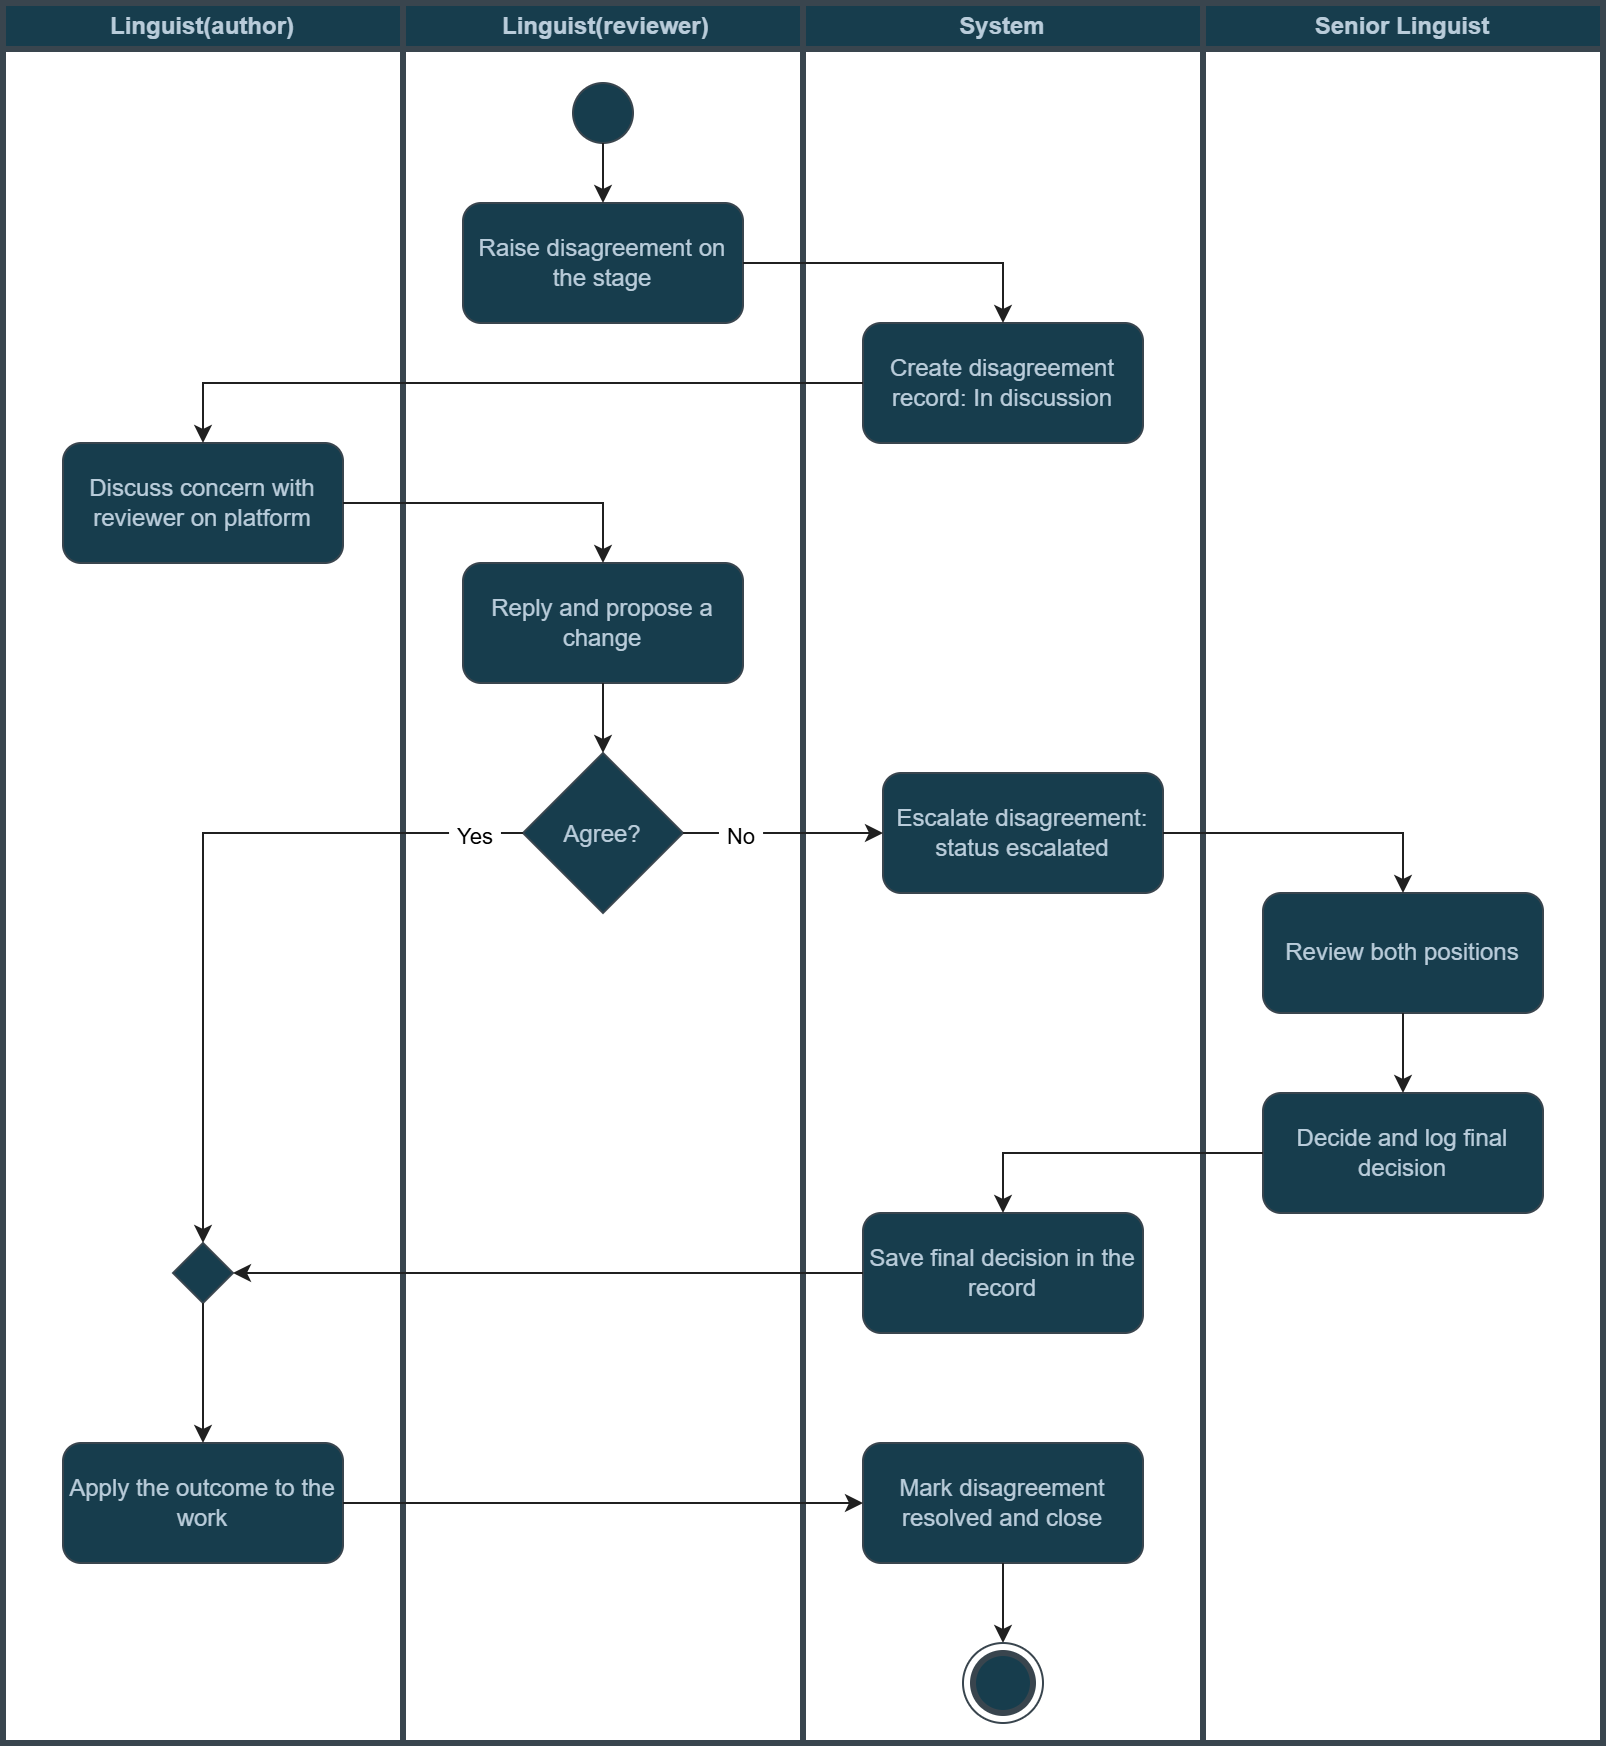

The diagram above was exported from draw.io. Its source (the exported page's mxGraphModel, read from the mxfile embedded in the PNG):
<mxGraphModel dx="1144" dy="720" grid="1" gridSize="10" guides="1" tooltips="1" connect="1" arrows="1" fold="1" page="1" pageScale="1" pageWidth="827" pageHeight="1169" background="light-dark(#FFFFFF,#FFFFFF)" math="0" shadow="0">
  <root>
    <mxCell id="0" />
    <mxCell id="1" parent="0" />
    <mxCell id="lPnG5K_U95rH55hYLbfL-1" parent="1" style="swimlane;whiteSpace=wrap;html=1;strokeWidth=3;labelBackgroundColor=none;fillColor=#B1DDF0;strokeColor=#BAC8D3;fontColor=#182E3E;" value="Linguist(author)" vertex="1">
      <mxGeometry height="870" width="200" x="80" y="40" as="geometry" />
    </mxCell>
    <mxCell id="lPnG5K_U95rH55hYLbfL-12" parent="lPnG5K_U95rH55hYLbfL-1" style="rounded=1;whiteSpace=wrap;html=1;roundedPerimeter=1;labelBackgroundColor=none;fillColor=#B1DDF0;strokeColor=#BAC8D3;fontColor=#182E3E;" value="Discuss concern with reviewer on platform" vertex="1">
      <mxGeometry height="60" width="140" x="30" y="220" as="geometry" />
    </mxCell>
    <mxCell id="lPnG5K_U95rH55hYLbfL-27" parent="lPnG5K_U95rH55hYLbfL-1" style="rhombus;whiteSpace=wrap;html=1;shapeInside=1;labelBackgroundColor=none;fillColor=#B1DDF0;strokeColor=#BAC8D3;fontColor=#182E3E;" value="" vertex="1">
      <mxGeometry height="30" width="30" x="85" y="620" as="geometry" />
    </mxCell>
    <mxCell id="lPnG5K_U95rH55hYLbfL-30" parent="lPnG5K_U95rH55hYLbfL-1" style="rounded=1;whiteSpace=wrap;html=1;roundedPerimeter=1;labelBackgroundColor=none;fillColor=#B1DDF0;strokeColor=#BAC8D3;fontColor=#182E3E;" value="Apply the outcome to the work" vertex="1">
      <mxGeometry height="60" width="140" x="30" y="720" as="geometry" />
    </mxCell>
    <mxCell id="lPnG5K_U95rH55hYLbfL-29" edge="1" parent="lPnG5K_U95rH55hYLbfL-1" source="lPnG5K_U95rH55hYLbfL-27" style="endArrow=classic;html=1;rounded=0;defaultLabelBackgroundColor=page;labelPadding=0 4;exitX=0.5;exitY=1;exitDx=0;exitDy=0;strokeColor=#EEEEEE;fontColor=default;" target="lPnG5K_U95rH55hYLbfL-30" value="">
      <mxGeometry height="50" relative="1" width="50" as="geometry">
        <mxPoint x="100" y="640" as="sourcePoint" />
        <mxPoint x="100" y="660" as="targetPoint" />
      </mxGeometry>
    </mxCell>
    <mxCell id="lPnG5K_U95rH55hYLbfL-2" parent="1" style="swimlane;whiteSpace=wrap;html=1;strokeWidth=3;labelBackgroundColor=none;fillColor=#B1DDF0;strokeColor=#BAC8D3;fontColor=#182E3E;" value="&amp;nbsp;Linguist(reviewer)" vertex="1">
      <mxGeometry height="870" width="200" x="280" y="40" as="geometry" />
    </mxCell>
    <mxCell id="lPnG5K_U95rH55hYLbfL-6" parent="lPnG5K_U95rH55hYLbfL-2" style="ellipse;whiteSpace=wrap;html=1;shapeInside=1;aspect=fixed;labelBackgroundColor=none;fillColor=#B1DDF0;strokeColor=#BAC8D3;fontColor=#182E3E;" value="" vertex="1">
      <mxGeometry height="30" width="30" x="85" y="40" as="geometry" />
    </mxCell>
    <mxCell id="lPnG5K_U95rH55hYLbfL-8" parent="lPnG5K_U95rH55hYLbfL-2" style="rounded=1;whiteSpace=wrap;html=1;roundedPerimeter=1;labelBackgroundColor=none;fillColor=#B1DDF0;strokeColor=#BAC8D3;fontColor=#182E3E;" value="Raise disagreement on the stage" vertex="1">
      <mxGeometry height="60" width="140" x="30" y="100" as="geometry" />
    </mxCell>
    <mxCell id="lPnG5K_U95rH55hYLbfL-13" parent="lPnG5K_U95rH55hYLbfL-2" style="rounded=1;whiteSpace=wrap;html=1;roundedPerimeter=1;labelBackgroundColor=none;fillColor=#B1DDF0;strokeColor=#BAC8D3;fontColor=#182E3E;" value="Reply and propose a change" vertex="1">
      <mxGeometry height="60" width="140" x="30" y="280" as="geometry" />
    </mxCell>
    <mxCell id="lPnG5K_U95rH55hYLbfL-16" parent="lPnG5K_U95rH55hYLbfL-2" style="rhombus;whiteSpace=wrap;html=1;shapeInside=1;labelBackgroundColor=none;fillColor=#B1DDF0;strokeColor=#BAC8D3;fontColor=#182E3E;" value="Agree?" vertex="1">
      <mxGeometry height="80" width="80" x="60" y="375" as="geometry" />
    </mxCell>
    <mxCell id="lPnG5K_U95rH55hYLbfL-15" edge="1" parent="lPnG5K_U95rH55hYLbfL-2" source="lPnG5K_U95rH55hYLbfL-13" style="endArrow=classic;html=1;rounded=0;defaultLabelBackgroundColor=page;labelPadding=0 4;exitX=0.5;exitY=1;exitDx=0;exitDy=0;strokeColor=#EEEEEE;fontColor=default;" target="lPnG5K_U95rH55hYLbfL-16" value="">
      <mxGeometry height="50" relative="1" width="50" as="geometry">
        <mxPoint x="130" y="350" as="sourcePoint" />
        <mxPoint x="100" y="350" as="targetPoint" />
      </mxGeometry>
    </mxCell>
    <mxCell id="lPnG5K_U95rH55hYLbfL-7" edge="1" parent="lPnG5K_U95rH55hYLbfL-2" source="lPnG5K_U95rH55hYLbfL-6" style="endArrow=classic;html=1;rounded=0;defaultLabelBackgroundColor=page;labelPadding=0 4;entryX=0.5;entryY=0;entryDx=0;entryDy=0;exitX=0.5;exitY=1;exitDx=0;exitDy=0;strokeColor=#EEEEEE;fontColor=default;" target="lPnG5K_U95rH55hYLbfL-8" value="">
      <mxGeometry height="50" relative="1" width="50" as="geometry">
        <mxPoint x="90" y="60" as="sourcePoint" />
        <mxPoint x="90" y="80" as="targetPoint" />
      </mxGeometry>
    </mxCell>
    <mxCell id="lPnG5K_U95rH55hYLbfL-3" parent="1" style="swimlane;whiteSpace=wrap;html=1;strokeWidth=3;labelBackgroundColor=none;fillColor=#B1DDF0;strokeColor=#BAC8D3;fontColor=#182E3E;" value="System" vertex="1">
      <mxGeometry height="870" width="200" x="480" y="40" as="geometry" />
    </mxCell>
    <mxCell id="lPnG5K_U95rH55hYLbfL-10" parent="lPnG5K_U95rH55hYLbfL-3" style="rounded=1;whiteSpace=wrap;html=1;roundedPerimeter=1;labelBackgroundColor=none;fillColor=#B1DDF0;strokeColor=#BAC8D3;fontColor=#182E3E;" value="Create disagreement record: In discussion" vertex="1">
      <mxGeometry height="60" width="140" x="30" y="160" as="geometry" />
    </mxCell>
    <mxCell id="lPnG5K_U95rH55hYLbfL-18" parent="lPnG5K_U95rH55hYLbfL-3" style="rounded=1;whiteSpace=wrap;html=1;roundedPerimeter=1;labelBackgroundColor=none;fillColor=#B1DDF0;strokeColor=#BAC8D3;fontColor=#182E3E;" value="Escalate disagreement: status escalated" vertex="1">
      <mxGeometry height="60" width="140" x="40" y="385" as="geometry" />
    </mxCell>
    <mxCell id="lPnG5K_U95rH55hYLbfL-25" parent="lPnG5K_U95rH55hYLbfL-3" style="rounded=1;whiteSpace=wrap;html=1;roundedPerimeter=1;labelBackgroundColor=none;fillColor=#B1DDF0;strokeColor=#BAC8D3;fontColor=#182E3E;" value="Save final decision in the record" vertex="1">
      <mxGeometry height="60" width="140" x="30" y="605" as="geometry" />
    </mxCell>
    <mxCell id="lPnG5K_U95rH55hYLbfL-32" parent="lPnG5K_U95rH55hYLbfL-3" style="rounded=1;whiteSpace=wrap;html=1;roundedPerimeter=1;labelBackgroundColor=none;fillColor=#B1DDF0;strokeColor=#BAC8D3;fontColor=#182E3E;" value="Mark disagreement resolved and close" vertex="1">
      <mxGeometry height="60" width="140" x="30" y="720" as="geometry" />
    </mxCell>
    <mxCell id="lPnG5K_U95rH55hYLbfL-34" edge="1" parent="lPnG5K_U95rH55hYLbfL-3" source="lPnG5K_U95rH55hYLbfL-32" style="endArrow=classic;html=1;rounded=0;defaultLabelBackgroundColor=page;labelPadding=0 4;exitX=0.5;exitY=1;exitDx=0;exitDy=0;entryX=0.5;entryY=0;entryDx=0;entryDy=0;strokeColor=#EEEEEE;fontColor=default;" value="">
      <mxGeometry height="50" relative="1" width="50" as="geometry">
        <mxPoint x="-90" y="760" as="sourcePoint" />
        <mxPoint x="100" y="819.9999999999998" as="targetPoint" />
      </mxGeometry>
    </mxCell>
    <mxCell id="lPnG5K_U95rH55hYLbfL-39" parent="lPnG5K_U95rH55hYLbfL-3" style="ellipse;whiteSpace=wrap;html=1;shapeInside=1;aspect=fixed;strokeColor=#BAC8D3;fontColor=#182E3E;fillColor=none;" value="" vertex="1">
      <mxGeometry height="40" width="40" x="80" y="820" as="geometry" />
    </mxCell>
    <mxCell id="lPnG5K_U95rH55hYLbfL-41" parent="lPnG5K_U95rH55hYLbfL-3" style="points=[[0.145,0.145,0],[0.5,0,0],[0.855,0.145,0],[1,0.5,0],[0.855,0.855,0],[0.5,1,0],[0.145,0.855,0],[0,0.5,0]];shape=mxgraph.bpmn.event;html=1;verticalLabelPosition=bottom;labelBackgroundColor=#ffffff;verticalAlign=top;align=center;perimeter=ellipsePerimeter;outlineConnect=0;aspect=fixed;outline=end;symbol=terminate2;labelPerimeter=1;strokeColor=#BAC8D3;fontColor=#182E3E;fillColor=#B1DDF0;" value="" vertex="1">
      <mxGeometry height="30" width="30" x="85" y="825" as="geometry" />
    </mxCell>
    <mxCell id="lPnG5K_U95rH55hYLbfL-5" parent="1" style="swimlane;whiteSpace=wrap;html=1;strokeWidth=3;labelBackgroundColor=none;fillColor=#B1DDF0;strokeColor=#BAC8D3;fontColor=#182E3E;" value="Senior Linguist" vertex="1">
      <mxGeometry height="870" width="200" x="680" y="40" as="geometry" />
    </mxCell>
    <mxCell id="lPnG5K_U95rH55hYLbfL-19" parent="lPnG5K_U95rH55hYLbfL-5" style="rounded=1;whiteSpace=wrap;html=1;roundedPerimeter=1;labelBackgroundColor=none;fillColor=#B1DDF0;strokeColor=#BAC8D3;fontColor=#182E3E;" value="Review both positions" vertex="1">
      <mxGeometry height="60" width="140" x="30" y="445" as="geometry" />
    </mxCell>
    <mxCell id="lPnG5K_U95rH55hYLbfL-22" parent="lPnG5K_U95rH55hYLbfL-5" style="rounded=1;whiteSpace=wrap;html=1;roundedPerimeter=1;labelBackgroundColor=none;fillColor=#B1DDF0;strokeColor=#BAC8D3;fontColor=#182E3E;" value="Decide and log final decision" vertex="1">
      <mxGeometry height="60" width="140" x="30" y="545" as="geometry" />
    </mxCell>
    <mxCell id="lPnG5K_U95rH55hYLbfL-21" edge="1" parent="lPnG5K_U95rH55hYLbfL-5" source="lPnG5K_U95rH55hYLbfL-19" style="endArrow=classic;html=1;rounded=0;defaultLabelBackgroundColor=page;labelPadding=0 4;exitX=0.5;exitY=1;exitDx=0;exitDy=0;strokeColor=#EEEEEE;fontColor=default;" target="lPnG5K_U95rH55hYLbfL-22" value="">
      <mxGeometry height="50" relative="1" width="50" as="geometry">
        <mxPoint x="-160" y="390" as="sourcePoint" />
        <mxPoint x="100" y="520" as="targetPoint" />
      </mxGeometry>
    </mxCell>
    <mxCell id="lPnG5K_U95rH55hYLbfL-9" edge="1" parent="1" source="lPnG5K_U95rH55hYLbfL-8" style="endArrow=classic;html=1;rounded=0;defaultLabelBackgroundColor=page;labelPadding=0 4;exitX=1;exitY=0.5;exitDx=0;exitDy=0;entryX=0.5;entryY=0;entryDx=0;entryDy=0;strokeColor=#EEEEEE;fontColor=default;" target="lPnG5K_U95rH55hYLbfL-10" value="">
      <mxGeometry height="50" relative="1" width="50" x="-0.0235" as="geometry">
        <Array as="points">
          <mxPoint x="580" y="170" />
        </Array>
        <mxPoint x="430" y="220" as="sourcePoint" />
        <mxPoint x="510" y="150" as="targetPoint" />
      </mxGeometry>
    </mxCell>
    <mxCell id="lPnG5K_U95rH55hYLbfL-11" edge="1" parent="1" source="lPnG5K_U95rH55hYLbfL-10" style="endArrow=classic;html=1;rounded=0;defaultLabelBackgroundColor=page;labelPadding=0 4;exitX=0;exitY=0.5;exitDx=0;exitDy=0;entryX=0.5;entryY=0;entryDx=0;entryDy=0;strokeColor=#EEEEEE;fontColor=default;" target="lPnG5K_U95rH55hYLbfL-12" value="">
      <mxGeometry height="50" relative="1" width="50" x="0.0324" as="geometry">
        <Array as="points">
          <mxPoint x="180" y="230" />
        </Array>
        <mxPoint x="430" y="220" as="sourcePoint" />
        <mxPoint x="220" y="210" as="targetPoint" />
      </mxGeometry>
    </mxCell>
    <mxCell id="lPnG5K_U95rH55hYLbfL-14" edge="1" parent="1" source="lPnG5K_U95rH55hYLbfL-12" style="endArrow=classic;html=1;rounded=0;defaultLabelBackgroundColor=page;labelPadding=0 4;exitX=1;exitY=0.5;exitDx=0;exitDy=0;entryX=0.5;entryY=0;entryDx=0;entryDy=0;strokeColor=#EEEEEE;fontColor=default;" target="lPnG5K_U95rH55hYLbfL-13" value="">
      <mxGeometry height="50" relative="1" width="50" x="-0.05" as="geometry">
        <Array as="points">
          <mxPoint x="380" y="290" />
        </Array>
        <mxPoint x="390" y="280" as="sourcePoint" />
        <mxPoint x="440" y="230" as="targetPoint" />
      </mxGeometry>
    </mxCell>
    <mxCell id="lPnG5K_U95rH55hYLbfL-17" edge="1" parent="1" source="lPnG5K_U95rH55hYLbfL-16" style="endArrow=classic;html=1;rounded=0;defaultLabelBackgroundColor=page;labelPadding=0 4;exitX=1;exitY=0.5;exitDx=0;exitDy=0;strokeColor=#EEEEEE;fontColor=default;" target="lPnG5K_U95rH55hYLbfL-18" value="">
      <mxGeometry height="50" relative="1" width="50" as="geometry">
        <mxPoint x="400" y="490" as="sourcePoint" />
        <mxPoint x="500" y="430" as="targetPoint" />
      </mxGeometry>
    </mxCell>
    <mxCell id="lPnG5K_U95rH55hYLbfL-35" connectable="0" parent="lPnG5K_U95rH55hYLbfL-17" style="edgeLabel;html=1;align=center;verticalAlign=middle;resizable=0;points=[];inheritText=fontFamily,fontSize,fontStyle,textOpacity,labelBorderColor,labelBorderWidth,labelBackgroundColor,defaultLabelBackgroundColor,labelPadding;defaultLabelBackgroundColor=page;labelPadding=0 4;fontColor=light-dark(#182E3E,#000000);" value="No" vertex="1">
      <mxGeometry relative="1" x="-0.4424" y="-1" as="geometry">
        <mxPoint as="offset" />
      </mxGeometry>
    </mxCell>
    <mxCell id="lPnG5K_U95rH55hYLbfL-20" edge="1" parent="1" source="lPnG5K_U95rH55hYLbfL-18" style="endArrow=classic;html=1;rounded=0;defaultLabelBackgroundColor=page;labelPadding=0 4;exitX=1;exitY=0.5;exitDx=0;exitDy=0;entryX=0.5;entryY=0;entryDx=0;entryDy=0;strokeColor=#EEEEEE;fontColor=default;" target="lPnG5K_U95rH55hYLbfL-19" value="">
      <mxGeometry height="50" relative="1" width="50" as="geometry">
        <Array as="points">
          <mxPoint x="780" y="455" />
        </Array>
        <mxPoint x="670" y="460" as="sourcePoint" />
        <mxPoint x="720" y="410" as="targetPoint" />
      </mxGeometry>
    </mxCell>
    <mxCell id="lPnG5K_U95rH55hYLbfL-23" edge="1" parent="1" source="lPnG5K_U95rH55hYLbfL-22" style="endArrow=classic;html=1;rounded=0;defaultLabelBackgroundColor=page;labelPadding=0 4;exitX=0;exitY=0.5;exitDx=0;exitDy=0;entryX=0.5;entryY=0;entryDx=0;entryDy=0;strokeColor=#EEEEEE;fontColor=default;" target="lPnG5K_U95rH55hYLbfL-25" value="">
      <mxGeometry height="50" relative="1" width="50" as="geometry">
        <Array as="points">
          <mxPoint x="580" y="615" />
        </Array>
        <mxPoint x="520" y="580" as="sourcePoint" />
        <mxPoint x="570" y="530" as="targetPoint" />
      </mxGeometry>
    </mxCell>
    <mxCell id="lPnG5K_U95rH55hYLbfL-26" edge="1" parent="1" source="lPnG5K_U95rH55hYLbfL-16" style="endArrow=classic;html=1;rounded=0;defaultLabelBackgroundColor=page;labelPadding=0 4;exitX=0;exitY=0.5;exitDx=0;exitDy=0;entryX=0.5;entryY=0;entryDx=0;entryDy=0;strokeColor=#EEEEEE;fontColor=default;" target="lPnG5K_U95rH55hYLbfL-27" value="">
      <mxGeometry height="50" relative="1" width="50" x="0.0167" as="geometry">
        <Array as="points">
          <mxPoint x="180" y="455" />
        </Array>
        <mxPoint x="400" y="570" as="sourcePoint" />
        <mxPoint x="180" y="430" as="targetPoint" />
      </mxGeometry>
    </mxCell>
    <mxCell id="lPnG5K_U95rH55hYLbfL-36" connectable="0" parent="lPnG5K_U95rH55hYLbfL-26" style="edgeLabel;html=1;align=center;verticalAlign=middle;resizable=0;points=[];inheritText=fontFamily,fontSize,fontStyle,textOpacity,labelBorderColor,labelBorderWidth,labelBackgroundColor,defaultLabelBackgroundColor,labelPadding;defaultLabelBackgroundColor=page;labelPadding=0 4;fontColor=light-dark(#182E3E,#000000);" value="Yes" vertex="1">
      <mxGeometry relative="1" x="-0.8626" y="1" as="geometry">
        <mxPoint as="offset" />
      </mxGeometry>
    </mxCell>
    <mxCell id="lPnG5K_U95rH55hYLbfL-28" edge="1" parent="1" source="lPnG5K_U95rH55hYLbfL-25" style="endArrow=classic;html=1;rounded=0;defaultLabelBackgroundColor=page;labelPadding=0 4;exitX=0;exitY=0.5;exitDx=0;exitDy=0;entryX=1;entryY=0.5;entryDx=0;entryDy=0;strokeColor=#EEEEEE;fontColor=default;" target="lPnG5K_U95rH55hYLbfL-27" value="">
      <mxGeometry height="50" relative="1" width="50" as="geometry">
        <mxPoint x="400" y="570" as="sourcePoint" />
        <mxPoint x="220" y="650" as="targetPoint" />
      </mxGeometry>
    </mxCell>
    <mxCell id="lPnG5K_U95rH55hYLbfL-31" edge="1" parent="1" source="lPnG5K_U95rH55hYLbfL-30" style="endArrow=classic;html=1;rounded=0;defaultLabelBackgroundColor=page;labelPadding=0 4;exitX=1;exitY=0.5;exitDx=0;exitDy=0;strokeColor=#EEEEEE;fontColor=default;" target="lPnG5K_U95rH55hYLbfL-32" value="">
      <mxGeometry height="50" relative="1" width="50" as="geometry">
        <mxPoint x="320" y="630" as="sourcePoint" />
        <mxPoint x="520" y="740" as="targetPoint" />
      </mxGeometry>
    </mxCell>
  </root>
</mxGraphModel>